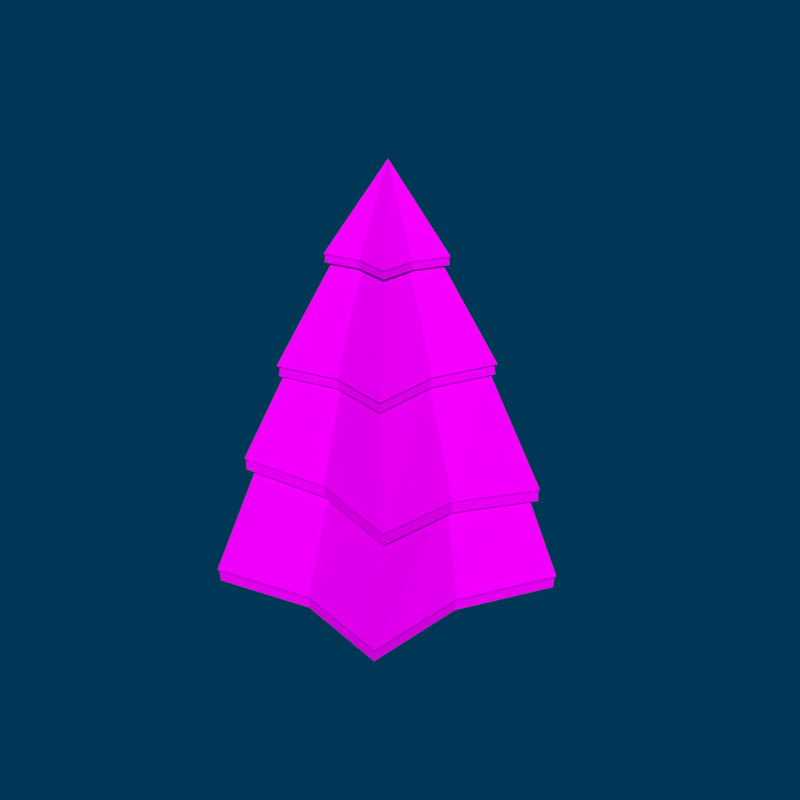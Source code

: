 # Source: Arbol3.blend  (saved by Blender 2.79.0; exported with 4.5.12 LTS)
import bpy
from mathutils import Matrix  # noqa: F401  (used for matrix-valued properties, if any)

bpy.ops.wm.read_factory_settings(use_empty=True)
scene = bpy.context.scene
scene.name = 'Scene'

# ---- collections
col_collection_1 = bpy.data.collections.new('Collection 1'); scene.collection.children.link(col_collection_1)

# ---- images (referenced by path relative to the original .blend; pixels are not part of the script)
import os
ASSET_DIR = os.environ.get("B2B_ASSET_DIR", "")  # directory of the original .blend (textures are referenced by path, not embedded)
HERE = os.path.dirname(os.path.abspath(__file__))  # packed textures are extracted next to this script under _unpacked/

def load_image(name, relpath, width, height, colorspace="sRGB"):
    """Load a texture the original file referenced (path relative to the .blend, or extracted next to this script)."""
    p = next((c for c in (os.path.join(HERE, relpath), os.path.join(ASSET_DIR, relpath)) if relpath and os.path.exists(c)), "")
    if p:
        img = bpy.data.images.load(p, check_existing=True)
        img.name = name
    else:  # same state as the original file: an image datablock whose file is absent (Cycles renders it pink)
        img = bpy.data.images.new(name, width, height)
        img.source = "FILE"
        img.filepath = "//" + (relpath or name)
    img.colorspace_settings.name = colorspace
    return img
img_textura_arboles_flat_png = load_image('Textura arboles flat.png', 'Textura/Textura arboles flat.png', 1024, 1024, 'sRGB')

# ---- materials (node trees are filled in below, after node groups)
mat_arbol = bpy.data.materials.new('Arbol')
mat_arbol.alpha_threshold = 0.0
mat_arbol.diffuse_color = (0.1979, 0.1108, 0.06458, 1.0)
mat_arbol.roughness = 0.5
mat_arbol.line_color = (0.0, 0.0, 0.0, 1.0)

# ---- material node trees
mat_arbol.use_nodes = True; mat_arbol.node_tree.nodes.clear()
_N = mat_arbol.node_tree.nodes; _L = mat_arbol.node_tree.links
n0 = _N.new('ShaderNodeOutputMaterial'); n0.name = 'Material Output'; n0.location = (300, 300)
n1 = _N.new('ShaderNodeBsdfDiffuse'); n1.name = 'Diffuse BSDF'; n1.location = (10, 300)
n1.inputs[1].default_value = 0.1872
n2 = _N.new('ShaderNodeTexImage'); n2.name = 'Image Texture'; n2.location = (-180, 300)
n2.width = 140
n2.image = img_textura_arboles_flat_png
n2.interpolation = 'Smart'
_L.new(n1.outputs[0], n0.inputs[0])
_L.new(n2.outputs[0], n1.inputs[0])
n0.is_active_output = True

# ---- world
world_world = bpy.data.worlds.new('World'); scene.world = world_world
world_world.color = (0.0, 0.038, 0.09421)
world_world.use_sun_shadow = False
world_world.sun_shadow_jitter_overblur = 0.0
world_world.cycles.sampling_method = 'MANUAL'
world_world.light_settings.ao_factor = 0.6364

# ---- meshes
me_cone_002 = bpy.data.meshes.new('Cone.002')
me_cone_002.from_pydata([(-3.409e-09, 0.31, 3.296), (0.0, -0.09224, 3.994), (0.3825, 0.03204, 3.296), (0.2364, -0.4176, 3.296), (-0.2364, -0.4176, 3.296), (-0.3825, 0.03204, 3.296), (0.0004548, 0.7151, 2.478), (0.7682, 0.1563, 2.472), (0.4743, -0.7459, 2.429), (-0.4751, -0.7448, 2.409), (-0.7679, 0.1581, 2.439), (0.04388, 1.052, 1.475), (1.111, 0.2737, 1.443), (0.7043, -0.9809, 1.535), (-0.6148, -0.9784, 1.624), (-1.023, 0.2777, 1.586), (-1.265e-08, 0.297, 3.508e-07), (-1.265e-08, 0.297, 0.833), (0.2572, 0.1485, 3.508e-07), (0.2572, 0.1485, 0.833), (0.2572, -0.1485, 3.508e-07), (0.2572, -0.1485, 0.833), (-3.862e-08, -0.297, 3.508e-07), (-3.862e-08, -0.297, 0.833), (-0.2572, -0.1485, 3.508e-07), (-0.2572, -0.1485, 0.833), (-0.2572, 0.1485, 3.508e-07), (-0.2572, 0.1485, 0.833), (0.1639, 0.1312, 3.296), (0.3273, 0.3553, 2.475), (0.4909, 0.5473, 1.459), (0.002012, -0.367, 3.296), (0.0017, -0.6444, 2.419), (0.0399, -0.8427, 1.579), (0.2639, -0.1767, 3.296), (0.5279, -0.263, 2.451), (0.7704, -0.3128, 1.489), (-0.2599, -0.1767, 3.296), (-0.524, -0.2618, 2.424), (-0.6911, -0.31, 1.605), (-0.1599, 0.1312, 3.296), (-0.3228, 0.356, 2.458), (-0.4123, 0.549, 1.531), (0.04238, 1.154, 1.528), (0.04393, 1.146, 1.427), (1.208, 0.3047, 1.494), (1.201, 0.3026, 1.392), (0.7624, -1.064, 1.594), (0.7597, -1.057, 1.492), (-0.6754, -1.06, 1.69), (-0.6699, -1.054, 1.589), (-1.121, 0.3083, 1.65), (-1.112, 0.3069, 1.548), (0.5288, 0.5995, 1.41), (0.5311, 0.6037, 1.511), (0.03983, -0.907, 1.54), (0.03842, -0.9125, 1.642), (0.8317, -0.3329, 1.442), (0.8357, -0.3352, 1.544), (-0.7521, -0.3298, 1.568), (-0.7581, -0.3319, 1.67), (-0.4503, 0.6011, 1.487), (-0.4548, 0.605, 1.589), (0.0004609, 0.7913, 2.524), (0.0004547, 0.7774, 2.437), (0.8408, 0.1798, 2.517), (0.8275, 0.1755, 2.431), (0.5192, -0.8078, 2.471), (0.511, -0.7964, 2.385), (-0.5201, -0.8067, 2.448), (-0.5118, -0.7953, 2.363), (-0.8407, 0.1818, 2.481), (-0.8274, 0.1775, 2.395), (0.3525, 0.3898, 2.434), (0.3581, 0.3975, 2.52), (0.001713, -0.6871, 2.374), (0.001708, -0.6967, 2.459), (0.5685, -0.2762, 2.408), (0.5776, -0.2792, 2.494), (-0.5647, -0.275, 2.379), (-0.5738, -0.2779, 2.465), (-0.3479, 0.3907, 2.416), (-0.3535, 0.3984, 2.502), (0.01017, 1.336, 0.5617), (0.01215, 1.356, 0.6758), (1.374, 0.337, 0.6189), (1.391, 0.3438, 0.7327), (0.843, -1.27, 0.6084), (0.8562, -1.284, 0.7227), (-0.8485, -1.264, 0.5448), (-0.8586, -1.28, 0.6592), (-1.363, 0.3467, 0.5159), (-1.381, 0.3545, 0.6303), (0.5876, 0.6947, 0.5911), (0.5964, 0.7057, 0.7042), (-0.0003858, -1.086, 0.5769), (0.001613, -1.098, 0.6911), (0.9401, -0.4085, 0.6155), (0.9534, -0.4107, 0.7277), (-0.934, -0.4019, 0.5287), (-0.9457, -0.405, 0.6449), (-0.5706, 0.6988, 0.5375), (-0.5767, 0.7108, 0.6531), (-2.509e-05, 0.3975, 3.32), (-6.217e-05, 0.3925, 3.253), (0.4658, 0.0591, 3.32), (0.4609, 0.05753, 3.253), (0.2879, -0.4885, 3.32), (0.2849, -0.4845, 3.253), (-0.2879, -0.4885, 3.32), (-0.2851, -0.4846, 3.253), (-0.4658, 0.0591, 3.32), (-0.4612, 0.05758, 3.253), (0.1971, 0.1769, 3.253), (0.1991, 0.1797, 3.32), (0.002084, -0.4236, 3.253), (0.001966, -0.4269, 3.32), (0.3176, -0.1941, 3.253), (0.3209, -0.1952, 3.32), (-0.3139, -0.1942, 3.253), (-0.317, -0.1952, 3.32), (-0.1931, 0.1771, 3.253), (-0.1952, 0.1797, 3.32), (0.5259, 0.5964, 1.493), (1.195, 0.3007, 1.476), (0.8274, -0.3323, 1.525), (0.755, -1.053, 1.575), (0.03871, -0.9034, 1.623), (-0.6674, -1.05, 1.67), (-0.7493, -0.329, 1.65), (-1.108, 0.3044, 1.63), (-0.4492, 0.5977, 1.57), (0.04266, 1.14, 1.51), (0.3479, 0.3835, 2.5), (0.8168, 0.1721, 2.497), (0.5612, -0.2738, 2.474), (0.5044, -0.7874, 2.452), (0.001691, -0.6794, 2.441), (-0.5052, -0.7863, 2.43), (-0.5574, -0.2726, 2.446), (-0.8166, 0.174, 2.462), (-0.3433, 0.3844, 2.482), (0.0004724, 0.7661, 2.503), (0.1949, 0.1739, 3.304), (0.4558, 0.05585, 3.304), (0.3141, -0.193, 3.304), (0.2817, -0.48, 3.304), (0.001977, -0.4198, 3.304), (-0.2817, -0.48, 3.304), (-0.3102, -0.193, 3.304), (-0.4559, 0.05586, 3.304), (-0.1909, 0.1739, 3.304), (-1.554e-05, 0.387, 3.304), (0.5898, 0.6968, 0.6751), (1.376, 0.3389, 0.7033), (0.9429, -0.4074, 0.6985), (0.8467, -1.271, 0.6934), (0.001492, -1.087, 0.6621), (-0.8492, -1.267, 0.6305), (-0.9353, -0.4017, 0.6162), (-1.366, 0.3494, 0.6019), (-0.5704, 0.7018, 0.6243), (0.01193, 1.34, 0.6469)], [], [(114, 1, 105), (2, 28, 113, 106), (116, 1, 109), (120, 1, 111), (2, 34, 78, 65), (103, 1, 114), (118, 1, 107), (107, 1, 116), (109, 1, 120), (111, 1, 122), (9, 38, 60, 49), (5, 40, 82, 71), (3, 31, 76, 67), (0, 28, 74, 63), (4, 37, 80, 69), (40, 0, 63, 82), (28, 2, 65, 74), (34, 3, 67, 78), (31, 4, 69, 76), (37, 5, 71, 80), (11, 30, 94, 84), (7, 35, 58, 45), (10, 41, 62, 51), (8, 32, 56, 47), (6, 29, 54, 43), (41, 6, 43, 62), (29, 7, 45, 54), (35, 8, 47, 58), (32, 9, 49, 56), (38, 10, 51, 60), (42, 11, 84, 102), (14, 39, 100, 90), (12, 36, 98, 86), (15, 42, 102, 92), (13, 33, 96, 88), (16, 17, 19, 18), (18, 19, 21, 20), (20, 21, 23, 22), (22, 23, 25, 24), (24, 25, 27, 26), (26, 27, 17, 16), (30, 12, 86, 94), (36, 12, 46, 57), (12, 30, 53, 46), (35, 7, 66, 77), (34, 2, 106, 117), (7, 29, 73, 66), (33, 14, 90, 96), (39, 14, 50, 59), (38, 9, 70, 79), (9, 32, 75, 70), (14, 33, 55, 50), (37, 4, 110, 119), (36, 13, 88, 98), (33, 13, 48, 55), (13, 36, 57, 48), (32, 8, 68, 75), (8, 35, 77, 68), (31, 3, 108, 115), (39, 15, 92, 100), (42, 15, 52, 61), (15, 39, 59, 52), (41, 10, 72, 81), (10, 38, 79, 72), (40, 5, 112, 121), (30, 11, 44, 53), (29, 6, 64, 73), (28, 0, 104, 113), (4, 31, 115, 110), (3, 34, 117, 108), (105, 1, 118), (0, 40, 121, 104), (5, 37, 119, 112), (123, 124, 46, 53), (125, 126, 48, 57), (127, 128, 50, 55), (129, 130, 52, 59), (131, 132, 44, 61), (132, 123, 53, 44), (126, 127, 55, 48), (124, 125, 57, 46), (128, 129, 59, 50), (130, 131, 61, 52), (11, 42, 61, 44), (133, 134, 66, 73), (135, 136, 68, 77), (137, 138, 70, 75), (139, 140, 72, 79), (141, 142, 64, 81), (142, 133, 73, 64), (136, 137, 75, 68), (134, 135, 77, 66), (138, 139, 79, 70), (140, 141, 81, 72), (6, 41, 81, 64), (153, 154, 85, 93), (155, 156, 87, 97), (157, 158, 89, 95), (159, 160, 91, 99), (161, 162, 83, 101), (162, 153, 93, 83), (156, 157, 95, 87), (154, 155, 97, 85), (158, 159, 99, 89), (160, 161, 101, 91), (83, 93, 85, 97, 87, 95, 89, 99, 91, 101), (143, 144, 106, 113), (145, 146, 108, 117), (147, 148, 110, 115), (149, 150, 112, 119), (151, 152, 104, 121), (152, 143, 113, 104), (146, 147, 115, 108), (144, 145, 117, 106), (148, 149, 119, 110), (150, 151, 121, 112), (122, 1, 103), (51, 62, 131, 130), (49, 60, 129, 128), (45, 58, 125, 124), (47, 56, 127, 126), (43, 54, 123, 132), (62, 43, 132, 131), (60, 51, 130, 129), (56, 49, 128, 127), (58, 47, 126, 125), (54, 45, 124, 123), (71, 82, 141, 140), (69, 80, 139, 138), (65, 78, 135, 134), (67, 76, 137, 136), (63, 74, 133, 142), (82, 63, 142, 141), (80, 71, 140, 139), (76, 69, 138, 137), (78, 67, 136, 135), (74, 65, 134, 133), (111, 122, 151, 150), (109, 120, 149, 148), (105, 118, 145, 144), (107, 116, 147, 146), (103, 114, 143, 152), (122, 103, 152, 151), (120, 111, 150, 149), (116, 109, 148, 147), (118, 107, 146, 145), (114, 105, 144, 143), (92, 102, 161, 160), (90, 100, 159, 158), (86, 98, 155, 154), (88, 96, 157, 156), (84, 94, 153, 162), (102, 84, 162, 161), (100, 92, 160, 159), (96, 90, 158, 157), (98, 88, 156, 155), (94, 86, 154, 153)])
_uv = me_cone_002.uv_layers.new(name='UVMap')
_uv.uv.foreach_set('vector', [0.7536, 0.8774, 0.7548, 0.8778, 0.7536, 0.8769, 0.6563, 0.953, 0.6457, 0.953, 0.6473, 0.9509, 0.6602, 0.9509, 0.7536, 0.8778, 0.7548, 0.8778, 0.7536, 0.8783, 0.7536, 0.8783, 0.7548, 0.8778, 0.7536, 0.8786, 0.7535, 0.8771, 0.7535, 0.8773, 0.7521, 0.8767, 0.7521, 0.8762, 0.7536, 0.8778, 0.7548, 0.8778, 0.7536, 0.8774, 0.7536, 0.8772, 0.7548, 0.8778, 0.7536, 0.8772, 0.7536, 0.8772, 0.7548, 0.8778, 0.7536, 0.8778, 0.7536, 0.8783, 0.7548, 0.8778, 0.7536, 0.8783, 0.7536, 0.8786, 0.7548, 0.8778, 0.7536, 0.8781, 0.7519, 0.8786, 0.7519, 0.8787, 0.7506, 0.8791, 0.7506, 0.879, 0.7535, 0.8784, 0.7535, 0.878, 0.7521, 0.8784, 0.752, 0.8793, 0.7535, 0.8773, 0.7535, 0.8778, 0.752, 0.8778, 0.752, 0.8768, 0.7535, 0.8778, 0.7535, 0.8775, 0.7521, 0.8771, 0.7521, 0.8778, 0.7535, 0.8782, 0.7535, 0.8782, 0.752, 0.8788, 0.752, 0.8787, 0.7535, 0.878, 0.7535, 0.8778, 0.7521, 0.8778, 0.7521, 0.8784, 0.7535, 0.8775, 0.7535, 0.8771, 0.7521, 0.8762, 0.7521, 0.8771, 0.7535, 0.8773, 0.7535, 0.8773, 0.752, 0.8768, 0.7521, 0.8767, 0.7535, 0.8778, 0.7535, 0.8782, 0.752, 0.8787, 0.752, 0.8778, 0.7535, 0.8782, 0.7535, 0.8784, 0.752, 0.8793, 0.752, 0.8788, 0.7502, 0.8777, 0.7502, 0.8769, 0.7488, 0.8767, 0.7487, 0.8777, 0.752, 0.8764, 0.752, 0.8768, 0.7503, 0.8762, 0.7502, 0.8756, 0.752, 0.8792, 0.752, 0.8783, 0.7504, 0.8786, 0.7505, 0.8798, 0.7519, 0.8769, 0.7519, 0.8778, 0.7505, 0.8777, 0.7504, 0.8764, 0.752, 0.8778, 0.752, 0.8772, 0.7503, 0.8768, 0.7503, 0.8777, 0.752, 0.8783, 0.752, 0.8778, 0.7503, 0.8777, 0.7504, 0.8786, 0.752, 0.8772, 0.752, 0.8764, 0.7502, 0.8756, 0.7503, 0.8768, 0.752, 0.8768, 0.7519, 0.8769, 0.7504, 0.8764, 0.7503, 0.8762, 0.7519, 0.8778, 0.7519, 0.8786, 0.7506, 0.879, 0.7505, 0.8777, 0.7519, 0.8787, 0.752, 0.8792, 0.7505, 0.8798, 0.7506, 0.8791, 0.7503, 0.8785, 0.7502, 0.8777, 0.7487, 0.8777, 0.7487, 0.8788, 0.7505, 0.8789, 0.7504, 0.879, 0.7487, 0.8795, 0.7487, 0.8793, 0.7501, 0.8757, 0.7502, 0.8764, 0.7488, 0.876, 0.7489, 0.8752, 0.7504, 0.8796, 0.7503, 0.8785, 0.7487, 0.8788, 0.7487, 0.8803, 0.7503, 0.8765, 0.7504, 0.8777, 0.7488, 0.8778, 0.7488, 0.8762, 0.1202, 0.3136, 0.1202, 0.4268, 0.1446, 0.4268, 0.1446, 0.3136, 0.1446, 0.3136, 0.1446, 0.4268, 0.1446, 0.4268, 0.1446, 0.3136, 0.1446, 0.3136, 0.1446, 0.4268, 0.1202, 0.4268, 0.1202, 0.3136, 0.1202, 0.3136, 0.1202, 0.4268, 0.09576, 0.4268, 0.09576, 0.3136, 0.09576, 0.3136, 0.09576, 0.4268, 0.09576, 0.4268, 0.09576, 0.3136, 0.09576, 0.3136, 0.09576, 0.4268, 0.1202, 0.4268, 0.1202, 0.3136, 0.7502, 0.8769, 0.7501, 0.8757, 0.7489, 0.8752, 0.7488, 0.8767, 0.6753, 0.8647, 0.692, 0.8625, 0.6964, 0.86, 0.6783, 0.8624, 0.692, 0.8625, 0.6616, 0.8632, 0.6635, 0.8608, 0.6964, 0.86, 0.6634, 0.9117, 0.6752, 0.9128, 0.6781, 0.9108, 0.6654, 0.9096, 0.6505, 0.953, 0.6563, 0.953, 0.6602, 0.9509, 0.6532, 0.9509, 0.6752, 0.9128, 0.6536, 0.9129, 0.6549, 0.9109, 0.6781, 0.9108, 0.7504, 0.8777, 0.7505, 0.8789, 0.7487, 0.8793, 0.7488, 0.8778, 0.6039, 0.8704, 0.6076, 0.8713, 0.6049, 0.8696, 0.6009, 0.8686, 0.612, 0.9104, 0.6144, 0.9097, 0.6126, 0.9074, 0.61, 0.9082, 0.6144, 0.9097, 0.6377, 0.9102, 0.6377, 0.908, 0.6126, 0.9074, 0.6076, 0.8713, 0.6396, 0.8691, 0.6396, 0.8672, 0.6049, 0.8696, 0.6249, 0.953, 0.6261, 0.953, 0.6237, 0.9509, 0.6223, 0.9509, 0.7502, 0.8764, 0.7503, 0.8765, 0.7488, 0.8762, 0.7488, 0.876, 0.6396, 0.8691, 0.6721, 0.867, 0.6748, 0.8649, 0.6396, 0.8672, 0.6721, 0.867, 0.6753, 0.8647, 0.6783, 0.8624, 0.6748, 0.8649, 0.6377, 0.9102, 0.6608, 0.9107, 0.6626, 0.9085, 0.6377, 0.908, 0.6608, 0.9107, 0.6634, 0.9117, 0.6654, 0.9096, 0.6626, 0.9085, 0.6377, 0.953, 0.6492, 0.953, 0.6516, 0.9509, 0.6378, 0.9509, 0.7504, 0.879, 0.7504, 0.8796, 0.7487, 0.8803, 0.7487, 0.8795, 0.6175, 0.8667, 0.5876, 0.8695, 0.5833, 0.8676, 0.6156, 0.8646, 0.5876, 0.8695, 0.6039, 0.8704, 0.6009, 0.8686, 0.5833, 0.8676, 0.6219, 0.9121, 0.6001, 0.9111, 0.5972, 0.909, 0.6206, 0.91, 0.6001, 0.9111, 0.612, 0.9104, 0.61, 0.9082, 0.5972, 0.909, 0.6298, 0.953, 0.619, 0.953, 0.6151, 0.9509, 0.6282, 0.9509, 0.6616, 0.8632, 0.6398, 0.864, 0.6398, 0.8617, 0.6635, 0.8608, 0.6536, 0.9129, 0.6377, 0.913, 0.6377, 0.9111, 0.6549, 0.9109, 0.6457, 0.953, 0.6376, 0.953, 0.6376, 0.9509, 0.6473, 0.9509, 0.6261, 0.953, 0.6377, 0.953, 0.6378, 0.9509, 0.6237, 0.9509, 0.6492, 0.953, 0.6505, 0.953, 0.6532, 0.9509, 0.6516, 0.9509, 0.7536, 0.8769, 0.7548, 0.8778, 0.7536, 0.8772, 0.6376, 0.953, 0.6298, 0.953, 0.6282, 0.9509, 0.6376, 0.9509, 0.619, 0.953, 0.6249, 0.953, 0.6223, 0.9509, 0.6151, 0.9509, 0.6634, 0.8649, 0.6961, 0.8641, 0.6964, 0.86, 0.6635, 0.8608, 0.6781, 0.8665, 0.6746, 0.8689, 0.6748, 0.8649, 0.6783, 0.8624, 0.6395, 0.8712, 0.605, 0.8736, 0.6049, 0.8696, 0.6396, 0.8672, 0.601, 0.8726, 0.5835, 0.8716, 0.5833, 0.8676, 0.6009, 0.8686, 0.6157, 0.8687, 0.6397, 0.8657, 0.6398, 0.8617, 0.6156, 0.8646, 0.6397, 0.8657, 0.6634, 0.8649, 0.6635, 0.8608, 0.6398, 0.8617, 0.6746, 0.8689, 0.6395, 0.8712, 0.6396, 0.8672, 0.6748, 0.8649, 0.6961, 0.8641, 0.6781, 0.8665, 0.6783, 0.8624, 0.6964, 0.86, 0.605, 0.8736, 0.601, 0.8726, 0.6009, 0.8686, 0.6049, 0.8696, 0.5835, 0.8716, 0.6157, 0.8687, 0.6156, 0.8646, 0.5833, 0.8676, 0.6398, 0.864, 0.6175, 0.8667, 0.6156, 0.8646, 0.6398, 0.8617, 0.6547, 0.9141, 0.6776, 0.914, 0.6781, 0.9108, 0.6549, 0.9109, 0.6651, 0.9129, 0.6623, 0.9118, 0.6626, 0.9085, 0.6654, 0.9096, 0.6377, 0.9112, 0.613, 0.9107, 0.6126, 0.9074, 0.6377, 0.908, 0.6104, 0.9115, 0.5977, 0.9123, 0.5972, 0.909, 0.61, 0.9082, 0.6209, 0.9133, 0.6377, 0.9143, 0.6377, 0.9111, 0.6206, 0.91, 0.6377, 0.9143, 0.6547, 0.9141, 0.6549, 0.9109, 0.6377, 0.9111, 0.6623, 0.9118, 0.6377, 0.9112, 0.6377, 0.908, 0.6626, 0.9085, 0.6776, 0.914, 0.6651, 0.9129, 0.6654, 0.9096, 0.6781, 0.9108, 0.613, 0.9107, 0.6104, 0.9115, 0.61, 0.9082, 0.6126, 0.9074, 0.5977, 0.9123, 0.6209, 0.9133, 0.6206, 0.91, 0.5972, 0.909, 0.6377, 0.913, 0.6219, 0.9121, 0.6206, 0.91, 0.6377, 0.9111, 0.6665, 0.8249, 0.7049, 0.8263, 0.7048, 0.8222, 0.6664, 0.8208, 0.6837, 0.8261, 0.679, 0.8258, 0.6789, 0.8217, 0.6836, 0.822, 0.6377, 0.8243, 0.5961, 0.8227, 0.5962, 0.8186, 0.6376, 0.8201, 0.5919, 0.822, 0.5709, 0.8213, 0.571, 0.8171, 0.592, 0.8178, 0.6098, 0.8224, 0.6382, 0.8235, 0.6381, 0.8194, 0.6098, 0.8182, 0.6382, 0.8235, 0.6665, 0.8249, 0.6664, 0.8208, 0.6381, 0.8194, 0.679, 0.8258, 0.6377, 0.8243, 0.6376, 0.8201, 0.6789, 0.8217, 0.7049, 0.8263, 0.6837, 0.8261, 0.6836, 0.822, 0.7048, 0.8222, 0.5961, 0.8227, 0.5919, 0.822, 0.592, 0.8178, 0.5962, 0.8186, 0.5709, 0.8213, 0.6098, 0.8224, 0.6098, 0.8182, 0.571, 0.8171, 0.6381, 0.8194, 0.6664, 0.8208, 0.7048, 0.8222, 0.6836, 0.822, 0.6789, 0.8217, 0.6376, 0.8201, 0.5962, 0.8186, 0.592, 0.8178, 0.571, 0.8171, 0.6098, 0.8182, 0.6472, 0.9534, 0.6599, 0.9534, 0.6602, 0.9509, 0.6473, 0.9509, 0.653, 0.9534, 0.6514, 0.9534, 0.6516, 0.9509, 0.6532, 0.9509, 0.6377, 0.9534, 0.6239, 0.9534, 0.6237, 0.9509, 0.6378, 0.9509, 0.6225, 0.9534, 0.6154, 0.9534, 0.6151, 0.9509, 0.6223, 0.9509, 0.6283, 0.9534, 0.6376, 0.9534, 0.6376, 0.9509, 0.6282, 0.9509, 0.6376, 0.9534, 0.6472, 0.9534, 0.6473, 0.9509, 0.6376, 0.9509, 0.6514, 0.9534, 0.6377, 0.9534, 0.6378, 0.9509, 0.6516, 0.9509, 0.6599, 0.9534, 0.653, 0.9534, 0.6532, 0.9509, 0.6602, 0.9509, 0.6239, 0.9534, 0.6225, 0.9534, 0.6223, 0.9509, 0.6237, 0.9509, 0.6154, 0.9534, 0.6283, 0.9534, 0.6282, 0.9509, 0.6151, 0.9509, 0.7536, 0.8781, 0.7548, 0.8778, 0.7536, 0.8778, 0.8211, 0.8679, 0.8544, 0.8649, 0.8547, 0.8639, 0.8218, 0.8669, 0.8434, 0.8699, 0.8392, 0.8689, 0.8397, 0.8679, 0.8438, 0.8689, 0.9375, 0.8601, 0.9189, 0.8626, 0.9185, 0.8617, 0.9369, 0.8592, 0.9152, 0.8651, 0.879, 0.8675, 0.8791, 0.8665, 0.9148, 0.8641, 0.8792, 0.8618, 0.9037, 0.861, 0.9034, 0.86, 0.8793, 0.8609, 0.8544, 0.8649, 0.8792, 0.8618, 0.8793, 0.8609, 0.8547, 0.8639, 0.8392, 0.8689, 0.8211, 0.8679, 0.8218, 0.8669, 0.8397, 0.8679, 0.879, 0.8675, 0.8434, 0.8699, 0.8438, 0.8689, 0.8791, 0.8665, 0.9189, 0.8626, 0.9152, 0.8651, 0.9148, 0.8641, 0.9185, 0.8617, 0.9037, 0.861, 0.9375, 0.8601, 0.9369, 0.8592, 0.9034, 0.86, 0.8351, 0.9094, 0.8595, 0.9105, 0.86, 0.9095, 0.8363, 0.9085, 0.8511, 0.9078, 0.8485, 0.9086, 0.8493, 0.9077, 0.8519, 0.9069, 0.9191, 0.9112, 0.906, 0.9101, 0.9052, 0.9091, 0.9179, 0.9102, 0.9031, 0.9089, 0.8772, 0.9084, 0.8772, 0.9074, 0.9023, 0.908, 0.8771, 0.9116, 0.895, 0.9114, 0.8945, 0.9104, 0.8771, 0.9105, 0.8595, 0.9105, 0.8771, 0.9116, 0.8771, 0.9105, 0.86, 0.9095, 0.8485, 0.9086, 0.8351, 0.9094, 0.8363, 0.9085, 0.8493, 0.9077, 0.8772, 0.9084, 0.8511, 0.9078, 0.8519, 0.9069, 0.8772, 0.9074, 0.906, 0.9101, 0.9031, 0.9089, 0.9023, 0.908, 0.9052, 0.9091, 0.895, 0.9114, 0.9191, 0.9112, 0.9179, 0.9102, 0.8945, 0.9104, 0.8538, 0.9514, 0.8674, 0.9514, 0.8676, 0.9505, 0.8543, 0.9505, 0.8627, 0.9514, 0.8613, 0.9514, 0.8616, 0.9505, 0.863, 0.9505, 0.9004, 0.9514, 0.8932, 0.9514, 0.8928, 0.9505, 0.8999, 0.9505, 0.8915, 0.9514, 0.8772, 0.9514, 0.8772, 0.9505, 0.8912, 0.9505, 0.8771, 0.9514, 0.8871, 0.9514, 0.8869, 0.9505, 0.8771, 0.9505, 0.8674, 0.9514, 0.8771, 0.9514, 0.8771, 0.9505, 0.8676, 0.9505, 0.8613, 0.9514, 0.8538, 0.9514, 0.8543, 0.9505, 0.8616, 0.9505, 0.8772, 0.9514, 0.8627, 0.9514, 0.863, 0.9505, 0.8772, 0.9505, 0.8932, 0.9514, 0.8915, 0.9514, 0.8912, 0.9505, 0.8928, 0.9505, 0.8871, 0.9514, 0.9004, 0.9514, 0.8999, 0.9505, 0.8869, 0.9505, 0.8081, 0.817, 0.8483, 0.8181, 0.8486, 0.8167, 0.8089, 0.8155, 0.8342, 0.8184, 0.8299, 0.8177, 0.8304, 0.8163, 0.8347, 0.817, 0.9466, 0.8221, 0.9248, 0.8218, 0.9242, 0.8204, 0.9459, 0.8206, 0.9199, 0.8216, 0.8772, 0.82, 0.8772, 0.8185, 0.9194, 0.8201, 0.8777, 0.8192, 0.9069, 0.8206, 0.9066, 0.8192, 0.8777, 0.8178, 0.8483, 0.8181, 0.8777, 0.8192, 0.8777, 0.8178, 0.8486, 0.8167, 0.8299, 0.8177, 0.8081, 0.817, 0.8089, 0.8155, 0.8304, 0.8163, 0.8772, 0.82, 0.8342, 0.8184, 0.8347, 0.817, 0.8772, 0.8185, 0.9248, 0.8218, 0.9199, 0.8216, 0.9194, 0.8201, 0.9242, 0.8204, 0.9069, 0.8206, 0.9466, 0.8221, 0.9459, 0.8206, 0.9066, 0.8192])
me_cone_002.materials.append(mat_arbol)
me_cone_002.use_remesh_preserve_volume = False
me_cone_002.use_remesh_preserve_attributes = False
me_cone_002.use_mirror_vertex_groups = False
me_cone_002.update()

# ---- objects
ob_arbol5 = bpy.data.objects.new('Arbol5', me_cone_002)

# ---- transforms, parenting, visibility, modifiers, constraints
ob_arbol5.location = (0.0, 0.0, 0.0)
ob_arbol5.lineart.crease_threshold = 0.0

# ---- collection membership
col_collection_1.objects.link(ob_arbol5)

# ---- scene / render settings (as saved in the file)
scene.frame_start = 1; scene.frame_end = 250; scene.frame_set(0)
scene.render.engine = 'CYCLES'
scene.render.resolution_x = 512
scene.render.resolution_y = 512
scene.render.dither_intensity = 0.0
scene.cycles.samples = 100
scene.cycles.sampling_pattern = 'TABULATED_SOBOL'
scene.cycles.use_adaptive_sampling = False
scene.cycles.use_light_tree = False
scene.cycles.blur_glossy = 0.0
scene.cycles.sample_clamp_indirect = 0.0
scene.view_settings.view_transform = 'Standard'
bpy.context.view_layer.update()

# ---- added for rendering (the .blend has no active camera and no usable light): camera, sun
cam_auto = bpy.data.cameras.new('AutoCamera')
cam_auto.lens = 50.0
cam_auto.sensor_width = 36.0
cam_auto.clip_end = 1000.0
ob_auto_camera = bpy.data.objects.new('AutoCamera', cam_auto)
scene.collection.objects.link(ob_auto_camera)
ob_auto_camera.location = (5.12357, -6.10579, 6.09156)
ob_auto_camera.rotation_euler = (1.09748, -7.21219e-08, 0.694738)
scene.camera = ob_auto_camera
light_auto_sun = bpy.data.lights.new('AutoSun', 'SUN')
light_auto_sun.energy = 3.0
light_auto_sun.angle = 0.0523599
ob_auto_sun = bpy.data.objects.new('AutoSun', light_auto_sun)
scene.collection.objects.link(ob_auto_sun)
ob_auto_sun.rotation_euler = (0.872665, 0.174533, 0.523599)
bpy.context.view_layer.update()
